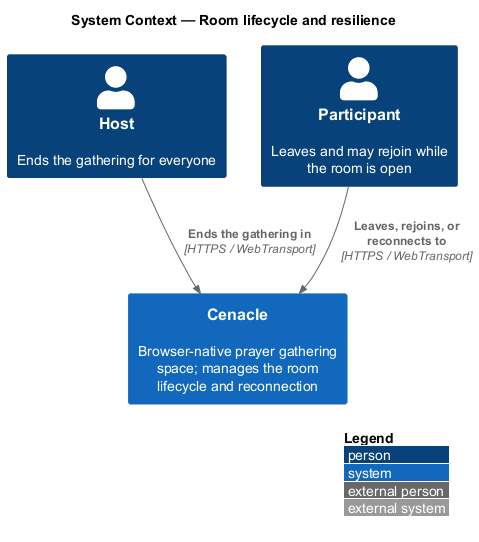

The diagram above was rendered by PlantUML. Its source (embedded in the PNG):
@startuml
!include <C4/C4_Context>
LAYOUT_WITH_LEGEND()
title System Context — Room lifecycle and resilience

Person(host, "Host", "Ends the gathering for everyone")
Person(participant, "Participant", "Leaves and may rejoin while the room is open")
System(cenacle, "Cenacle", "Browser-native prayer gathering space; manages the room lifecycle and reconnection")

Rel(host, cenacle, "Ends the gathering in", "HTTPS / WebTransport")
Rel(participant, cenacle, "Leaves, rejoins, or reconnects to", "HTTPS / WebTransport")
@enduml